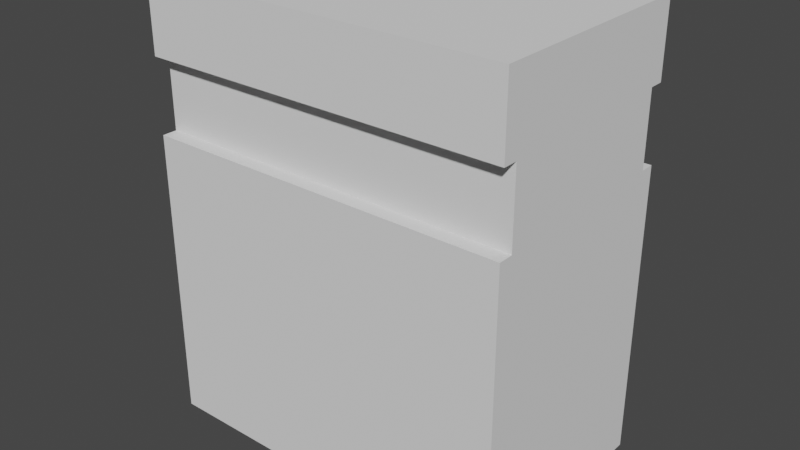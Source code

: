# Source: M50-19X0005.blend  (saved by Blender 2.91.10; exported with 4.5.12 LTS)
import bpy
from mathutils import Matrix  # noqa: F401  (used for matrix-valued properties, if any)

bpy.ops.wm.read_factory_settings(use_empty=True)
scene = bpy.context.scene
scene.name = 'Scene'

# ---- collections
col_m50_19x0005 = bpy.data.collections.new('M50-19X0005'); scene.collection.children.link(col_m50_19x0005)

# ---- materials (node trees are filled in below, after node groups)
mat_redplastic = bpy.data.materials.new('RedPlastic')

# ---- material node trees

# ---- world
world_world = bpy.data.worlds.new('World'); scene.world = world_world
world_world.use_nodes = True; world_world.node_tree.nodes.clear()
_N = world_world.node_tree.nodes; _L = world_world.node_tree.links
n0 = _N.new('ShaderNodeOutputWorld'); n0.name = 'World Output'; n0.location = (300, 300)
n1 = _N.new('ShaderNodeBackground'); n1.name = 'Background'; n1.location = (10, 300)
n1.inputs[0].default_value = (0.05088, 0.05088, 0.05088, 1.0)
_L.new(n1.outputs[0], n0.inputs[0])
n0.is_active_output = True
world_world.color = (0.05088, 0.05088, 0.05088)
world_world.use_sun_shadow = False
world_world.sun_shadow_jitter_overblur = 0.0

# ---- meshes
me_plane_001 = bpy.data.meshes.new('Plane.001')
me_plane_001.from_pydata([(-1.25, -0.75, 4.0), (-1.25, 0.75, 4.0), (1.25, -0.75, 4.0), (1.25, 0.75, 4.0), (-1.25, -0.75, 3.5), (-1.25, 0.75, 3.5), (1.25, -0.75, 3.5), (1.25, 0.75, 3.5), (-1.25, -0.75, 3.0), (-1.25, 0.75, 3.0), (1.25, -0.75, 3.0), (1.25, 0.75, 3.0), (-1.25, -0.75, 1.0), (-1.25, 0.75, 1.0), (1.25, -0.75, 1.0), (1.25, 0.75, 1.0), (-1.25, -0.65, 3.5), (1.25, -0.65, 3.5), (-1.25, -0.65, 3.0), (1.25, -0.65, 3.0), (-1.25, 0.65, 3.5), (1.25, 0.65, 3.5), (-1.25, 0.65, 3.0), (1.25, 0.65, 3.0)], [], [(0, 2, 3, 1), (11, 9, 22, 23), (2, 0, 4, 6), (1, 3, 7, 5), (9, 11, 15, 13), (12, 13, 15, 14), (1, 5, 20, 22, 9, 13, 12, 8, 18, 16, 4, 0), (10, 8, 12, 14), (3, 2, 6, 17, 19, 10, 14, 15, 11, 23, 21, 7), (17, 16, 18, 19), (8, 10, 19, 18), (6, 4, 16, 17), (20, 21, 23, 22), (5, 7, 21, 20)])
_uv = me_plane_001.uv_layers.new(name='UVMap')
_uv.uv.foreach_set('vector', [0.0, 0.0, 0.0, 0.0, 0.0, 0.0, 0.0, 0.0, 0.0, 0.0, 0.0, 0.0, 0.0, 0.0, 0.0, 0.0, 0.0, 0.0, 0.0, 0.0, 0.0, 0.0, 0.0, 0.0, 0.0, 0.0, 0.0, 0.0, 0.0, 0.0, 0.0, 0.0, 0.0, 0.0, 0.0, 0.0, 0.0, 0.0, 0.0, 0.0, 0.0, 0.0, 0.0, 0.0, 0.0, 0.0, 0.0, 0.0, 0.0, 0.0, 0.0, 0.0, 0.0, 0.0, 0.0, 0.0, 0.0, 0.0, 0.0, 0.0, 0.0, 0.0, 0.0, 0.0, 0.0, 0.0, 0.0, 0.0, 0.0, 0.0, 0.0, 0.0, 0.0, 0.0, 0.0, 0.0, 0.0, 0.0, 0.0, 0.0, 0.0, 0.0, 0.0, 0.0, 0.0, 0.0, 0.0, 0.0, 0.0, 0.0, 0.0, 0.0, 0.0, 0.0, 0.0, 0.0, 0.0, 0.0, 0.0, 0.0, 0.0, 0.0, 0.0, 0.0, 0.0, 0.0, 0.0, 0.0, 0.0, 0.0, 0.0, 0.0, 0.0, 0.0, 0.0, 0.0, 0.0, 0.0, 0.0, 0.0, 0.0, 0.0, 0.0, 0.0, 0.0, 0.0, 0.0, 0.0, 0.0, 0.0, 0.0, 0.0, 0.0, 0.0, 0.0, 0.0, 0.0, 0.0, 0.0, 0.0, 0.0, 0.0, 0.0, 0.0])
me_plane_001.materials.append(mat_redplastic)
me_plane_001.use_remesh_fix_poles = True
me_plane_001.use_remesh_preserve_attributes = False
me_plane_001.use_mirror_vertex_groups = False
me_plane_001.update()

# ---- objects
ob_m50_19x0005 = bpy.data.objects.new('M50-19X0005', me_plane_001)

# ---- transforms, parenting, visibility, modifiers, constraints
ob_m50_19x0005.location = (0.0, 0.0, 0.0)
ob_m50_19x0005.lineart.crease_threshold = 0.0

# ---- collection membership
col_m50_19x0005.objects.link(ob_m50_19x0005)

# ---- scene / render settings (as saved in the file)
scene.frame_start = 1; scene.frame_end = 250; scene.frame_set(1)
scene.render.engine = 'CYCLES'
scene.cycles.use_denoising = False
scene.cycles.samples = 128
scene.cycles.sampling_pattern = 'TABULATED_SOBOL'
scene.cycles.use_adaptive_sampling = False
scene.cycles.use_light_tree = False
scene.view_settings.view_transform = 'Filmic'
scene.unit_settings.scale_length = 0.001
bpy.context.view_layer.update()

# ---- added for rendering (the .blend has no active camera and no usable light): camera, sun
cam_auto = bpy.data.cameras.new('AutoCamera')
cam_auto.lens = 50.0
cam_auto.sensor_width = 36.0
cam_auto.clip_end = 1000.0
ob_auto_camera = bpy.data.objects.new('AutoCamera', cam_auto)
scene.collection.objects.link(ob_auto_camera)
ob_auto_camera.location = (3.87049, -4.64459, 5.59639)
ob_auto_camera.rotation_euler = (1.09748, -7.21219e-08, 0.694738)
scene.camera = ob_auto_camera
light_auto_sun = bpy.data.lights.new('AutoSun', 'SUN')
light_auto_sun.energy = 3.0
light_auto_sun.angle = 0.0523599
ob_auto_sun = bpy.data.objects.new('AutoSun', light_auto_sun)
scene.collection.objects.link(ob_auto_sun)
ob_auto_sun.rotation_euler = (0.872665, 0.174533, 0.523599)
bpy.context.view_layer.update()
